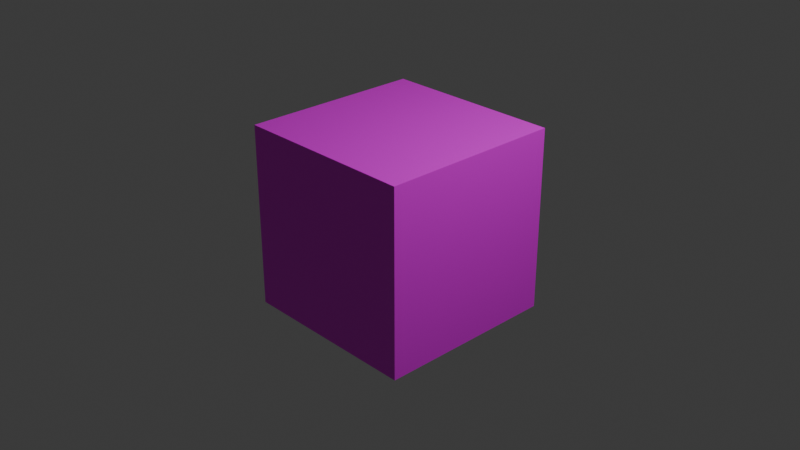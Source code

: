 # Source: cube.blend  (saved by Blender 4.1.24; exported with 4.5.12 LTS)
import bpy
from mathutils import Matrix  # noqa: F401  (used for matrix-valued properties, if any)

bpy.ops.wm.read_factory_settings(use_empty=True)
scene = bpy.context.scene
scene.name = 'Scene'

# ---- collections
col_collection = bpy.data.collections.new('Collection'); scene.collection.children.link(col_collection)

# ---- images (referenced by path relative to the original .blend; pixels are not part of the script)
import os
ASSET_DIR = os.environ.get("B2B_ASSET_DIR", "")  # directory of the original .blend (textures are referenced by path, not embedded)
HERE = os.path.dirname(os.path.abspath(__file__))  # packed textures are extracted next to this script under _unpacked/

def load_image(name, relpath, width, height, colorspace="sRGB"):
    """Load a texture the original file referenced (path relative to the .blend, or extracted next to this script)."""
    p = next((c for c in (os.path.join(HERE, relpath), os.path.join(ASSET_DIR, relpath)) if relpath and os.path.exists(c)), "")
    if p:
        img = bpy.data.images.load(p, check_existing=True)
        img.name = name
    else:  # same state as the original file: an image datablock whose file is absent (Cycles renders it pink)
        img = bpy.data.images.new(name, width, height)
        img.source = "FILE"
        img.filepath = "//" + (relpath or name)
    img.colorspace_settings.name = colorspace
    return img
img_colors64hsv_png = load_image('colors64HSV.png', 'colors64HSV.png', 1024, 1024, 'sRGB')

# ---- materials (node trees are filled in below, after node groups)
mat_material = bpy.data.materials.new('Material')
mat_material.alpha_threshold = 0.0
mat_material.use_transparent_shadow = False
mat_material.roughness = 0.5
mat_material.line_color = (0.0, 0.0, 0.0, 1.0)

# ---- material node trees
mat_material.use_nodes = True; mat_material.node_tree.nodes.clear()
_N = mat_material.node_tree.nodes; _L = mat_material.node_tree.links
n0 = _N.new('ShaderNodeOutputMaterial'); n0.name = 'Material Output'; n0.location = (300, 300)
n1 = _N.new('ShaderNodeBsdfPrincipled'); n1.name = 'Principled BSDF'; n1.location = (10, 300)
n1.inputs[3].default_value = 1.45
n2 = _N.new('ShaderNodeTexImage'); n2.name = 'Image Texture'; n2.location = (-288, 268)
n2.image = img_colors64hsv_png
n2.interpolation = 'Closest'
_L.new(n1.outputs[0], n0.inputs[0])
_L.new(n2.outputs[0], n1.inputs[0])
n0.is_active_output = True

# ---- world
world_world = bpy.data.worlds.new('World'); scene.world = world_world
world_world.use_nodes = True; world_world.node_tree.nodes.clear()
_N = world_world.node_tree.nodes; _L = world_world.node_tree.links
n0 = _N.new('ShaderNodeOutputWorld'); n0.name = 'World Output'; n0.location = (300, 300)
n1 = _N.new('ShaderNodeBackground'); n1.name = 'Background'; n1.location = (10, 300)
n1.inputs[0].default_value = (0.05088, 0.05088, 0.05088, 1.0)
_L.new(n1.outputs[0], n0.inputs[0])
n0.is_active_output = True
world_world.color = (0.05088, 0.05088, 0.05088)
world_world.use_sun_shadow = False
world_world.sun_shadow_jitter_overblur = 0.0

# ---- cameras
cam_camera = bpy.data.cameras.new('Camera')
cam_camera.clip_end = 100.0
cam_camera.ortho_scale = 7.314

# ---- lights
light_light = bpy.data.lights.new('Light', 'POINT')
light_light.transmission_factor = 0.0
light_light.energy = 1000.0
light_light.shadow_soft_size = 0.1
light_light.shadow_maximum_resolution = 0.006
light_light.use_absolute_resolution = True

# ---- meshes
me_cube = bpy.data.meshes.new('Cube')
me_cube.from_pydata([(1.0, 1.0, 1.0), (1.0, 1.0, -1.0), (1.0, -1.0, 1.0), (1.0, -1.0, -1.0), (-1.0, 1.0, 1.0), (-1.0, 1.0, -1.0), (-1.0, -1.0, 1.0), (-1.0, -1.0, -1.0)], [], [(2, 6, 7, 3), (6, 4, 5, 7), (1, 3, 7, 5), (0, 2, 3, 1), (4, 0, 1, 5), (4, 6, 2, 0)])
_uv = me_cube.uv_layers.new(name='UVMap')
_uv.uv.foreach_set('vector', [0.5001, -6.717e-05, 0.5001, 0.1251, 0.3749, 0.1251, 0.3749, -6.717e-05, 0.2501, 0.7499, 0.2501, 0.8751, 0.1249, 0.8751, 0.1249, 0.7499, 0.1251, 0.1249, 0.1251, 0.2501, -9.847e-05, 0.2501, -9.847e-05, 0.1249, 1.0, 0.6249, 1.0, 0.7501, 0.8749, 0.7501, 0.8749, 0.6249, 0.1251, 0.6249, 0.1251, 0.7501, -9.847e-05, 0.7501, -9.847e-05, 0.6249, 1.0, 0.3749, 1.0, 0.5001, 0.8749, 0.5001, 0.8749, 0.3749])
me_cube.materials.append(mat_material)
me_cube.use_mirror_vertex_groups = False
me_cube.update()

# ---- objects
ob_cube = bpy.data.objects.new('Cube', me_cube)
ob_light = bpy.data.objects.new('Light', light_light)
ob_camera = bpy.data.objects.new('Camera', cam_camera)

# ---- transforms, parenting, visibility, modifiers, constraints
ob_cube.location = (0.0, 0.0, 0.0)
ob_cube.lock_rotations_4d = False
ob_cube.empty_display_type = 'ARROWS'
ob_cube.lineart.crease_threshold = 0.0
_m = ob_cube.modifiers.new('Triangulate', 'TRIANGULATE')
ob_light.location = (4.076, 1.005, 5.904)
ob_light.rotation_euler = (0.6503, 0.05522, 1.866)
ob_light.lock_rotations_4d = False
ob_light.empty_display_type = 'ARROWS'
ob_light.color = (0.0, 0.0, 0.0, 0.0)
ob_light.lineart.crease_threshold = 0.0
ob_camera.location = (7.359, -6.926, 4.958)
ob_camera.rotation_euler = (1.109, 0.0, 0.8149)
ob_camera.lock_rotations_4d = False
ob_camera.empty_display_type = 'ARROWS'
ob_camera.color = (0.0, 0.0, 0.0, 0.0)
ob_camera.display_type = 'WIRE'
ob_camera.lineart.crease_threshold = 0.0

# ---- collection membership
col_collection.objects.link(ob_cube)
col_collection.objects.link(ob_light)
col_collection.objects.link(ob_camera)

# ---- scene / render settings (as saved in the file)
scene.camera = ob_camera
scene.frame_start = 1; scene.frame_end = 250; scene.frame_set(1)
scene.render.engine = 'BLENDER_EEVEE_NEXT'
scene.cycles.sampling_pattern = 'TABULATED_SOBOL'
scene.eevee.ray_tracing_options.trace_max_roughness = 0.0
bpy.context.view_layer.update()
